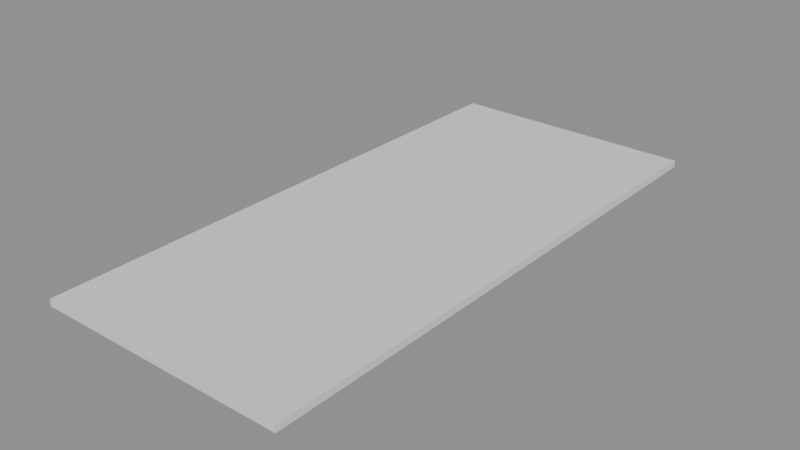 # Source: e0398_after.blend  (saved by Blender 5.2.44; exported with 4.5.12 LTS)
import bpy
from mathutils import Matrix  # noqa: F401  (used for matrix-valued properties, if any)

bpy.ops.wm.read_factory_settings(use_empty=True)
scene = bpy.context.scene
scene.name = 'Scene'

# ---- materials (node trees are filled in below, after node groups)
mat_asfalto = bpy.data.materials.new('Asfalto')

# ---- material node trees
mat_asfalto.use_nodes = True; mat_asfalto.node_tree.nodes.clear()
_N = mat_asfalto.node_tree.nodes; _L = mat_asfalto.node_tree.links
n0 = _N.new('ShaderNodeBsdfPrincipled'); n0.name = 'Principled BSDF'; n0.location = (-200, 100)
n0.inputs[3].default_value = 1.45
n0.inputs[10].default_value = 0.005
n1 = _N.new('ShaderNodeOutputMaterial'); n1.name = 'Material Output'; n1.location = (200, 100)
_L.new(n0.outputs[0], n1.inputs[0])
n1.is_active_output = True

# ---- meshes
me_acceso_vehicular_mesh = bpy.data.meshes.new('Acceso_Vehicular_mesh')
me_acceso_vehicular_mesh.from_pydata([(0.0, 0.0, 0.0), (3.6, 0.0, 0.0), (3.6, 8.0, 0.0), (0.0, 8.0, 0.0), (0.0, 0.0, 0.1), (3.6, 0.0, 0.1), (3.6, 8.0, 0.1), (0.0, 8.0, 0.1)], [], [(0, 3, 2, 1), (4, 5, 6, 7), (1, 2, 6, 5), (3, 0, 4, 7), (2, 3, 7, 6), (0, 1, 5, 4)])
me_acceso_vehicular_mesh.materials.append(mat_asfalto)
me_acceso_vehicular_mesh.update()

# ---- objects
ob_acceso_vehicular_solido = bpy.data.objects.new('Acceso_Vehicular_Solido', me_acceso_vehicular_mesh)
ob_acceso_vehicular = bpy.data.objects.new('Acceso_Vehicular', None)

# ---- transforms, parenting, visibility, modifiers, constraints
ob_acceso_vehicular_solido.parent = ob_acceso_vehicular
ob_acceso_vehicular_solido.location = (0.0, 0.0, 0.0)
ob_acceso_vehicular.location = (0.0, 0.0, 0.0)
ob_acceso_vehicular.empty_display_type = 'ARROWS'

# ---- collection membership
scene.collection.objects.link(ob_acceso_vehicular_solido)
scene.collection.objects.link(ob_acceso_vehicular)

# ---- scene / render settings (as saved in the file)
scene.frame_start = 1; scene.frame_end = 250; scene.frame_set(1)
scene.render.engine = 'BLENDER_EEVEE_NEXT'
scene.render.bake_bias = 0.0
scene.render.bake_samples = 0
scene.render.compositor_device = 'GPU'
scene.eevee.use_volume_custom_range = False
scene.eevee.fast_gi_thickness_near = 0.1
scene.eevee.fast_gi_thickness_far = 0.0
scene.eevee.ray_tracing_options.screen_trace_thickness = 0.1
bpy.context.view_layer.update()

# ---- added for rendering (the .blend has no active camera and no usable light): camera, sun + grey world if the file has none
cam_auto = bpy.data.cameras.new('AutoCamera')
cam_auto.lens = 50.0
cam_auto.sensor_width = 36.0
cam_auto.clip_end = 1000.0
ob_auto_camera = bpy.data.objects.new('AutoCamera', cam_auto)
scene.collection.objects.link(ob_auto_camera)
ob_auto_camera.location = (9.91723, -5.74068, 6.54379)
ob_auto_camera.rotation_euler = (1.09748, -7.21219e-08, 0.694738)
scene.camera = ob_auto_camera
light_auto_sun = bpy.data.lights.new('AutoSun', 'SUN')
light_auto_sun.energy = 3.0
light_auto_sun.angle = 0.0523599
ob_auto_sun = bpy.data.objects.new('AutoSun', light_auto_sun)
scene.collection.objects.link(ob_auto_sun)
ob_auto_sun.rotation_euler = (0.872665, 0.174533, 0.523599)
if scene.world is None:
    world_auto = bpy.data.worlds.new('AutoWorld')
    world_auto.color = (0.3, 0.3, 0.3)
    scene.world = world_auto
bpy.context.view_layer.update()

